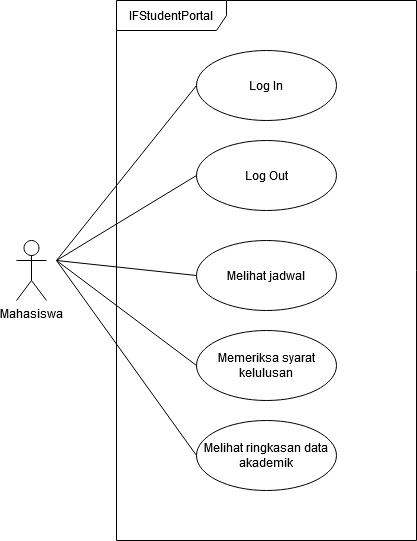

The diagram above was exported from draw.io. Its source (the exported page's mxGraphModel, read from the mxfile embedded in the PNG):
<mxGraphModel dx="1422" dy="791" grid="1" gridSize="10" guides="1" tooltips="1" connect="1" arrows="1" fold="1" page="1" pageScale="1" pageWidth="850" pageHeight="1100" math="0" shadow="0">
  <root>
    <mxCell id="0" />
    <mxCell id="1" parent="0" />
    <mxCell id="9a9Vl0g9fJjDzyqlhz7L-1" value="Mahasiswa" style="shape=umlActor;verticalLabelPosition=bottom;verticalAlign=top;html=1;outlineConnect=0;" vertex="1" parent="1">
      <mxGeometry x="150" y="350" width="30" height="60" as="geometry" />
    </mxCell>
    <mxCell id="9a9Vl0g9fJjDzyqlhz7L-4" value="IFStudentPortal" style="shape=umlFrame;whiteSpace=wrap;html=1;width=110;height=30;" vertex="1" parent="1">
      <mxGeometry x="250" y="110" width="300" height="540" as="geometry" />
    </mxCell>
    <mxCell id="9a9Vl0g9fJjDzyqlhz7L-5" value="Log In" style="ellipse;whiteSpace=wrap;html=1;" vertex="1" parent="1">
      <mxGeometry x="330" y="160" width="140" height="70" as="geometry" />
    </mxCell>
    <mxCell id="9a9Vl0g9fJjDzyqlhz7L-6" value="Log Out" style="ellipse;whiteSpace=wrap;html=1;" vertex="1" parent="1">
      <mxGeometry x="330" y="250" width="140" height="70" as="geometry" />
    </mxCell>
    <mxCell id="9a9Vl0g9fJjDzyqlhz7L-7" value="" style="endArrow=none;html=1;entryX=0;entryY=0.5;entryDx=0;entryDy=0;" edge="1" parent="1" target="9a9Vl0g9fJjDzyqlhz7L-5">
      <mxGeometry width="50" height="50" relative="1" as="geometry">
        <mxPoint x="190" y="370" as="sourcePoint" />
        <mxPoint x="240" y="360" as="targetPoint" />
      </mxGeometry>
    </mxCell>
    <mxCell id="9a9Vl0g9fJjDzyqlhz7L-8" value="" style="endArrow=none;html=1;entryX=0;entryY=0.5;entryDx=0;entryDy=0;" edge="1" parent="1" target="9a9Vl0g9fJjDzyqlhz7L-6">
      <mxGeometry width="50" height="50" relative="1" as="geometry">
        <mxPoint x="190" y="370" as="sourcePoint" />
        <mxPoint x="330" y="195" as="targetPoint" />
      </mxGeometry>
    </mxCell>
    <mxCell id="9a9Vl0g9fJjDzyqlhz7L-9" value="Melihat jadwal" style="ellipse;whiteSpace=wrap;html=1;" vertex="1" parent="1">
      <mxGeometry x="330" y="350" width="140" height="70" as="geometry" />
    </mxCell>
    <mxCell id="9a9Vl0g9fJjDzyqlhz7L-10" value="" style="endArrow=none;html=1;entryX=0;entryY=0.5;entryDx=0;entryDy=0;" edge="1" parent="1" target="9a9Vl0g9fJjDzyqlhz7L-9">
      <mxGeometry width="50" height="50" relative="1" as="geometry">
        <mxPoint x="190" y="370" as="sourcePoint" />
        <mxPoint x="330" y="295" as="targetPoint" />
      </mxGeometry>
    </mxCell>
    <mxCell id="9a9Vl0g9fJjDzyqlhz7L-11" value="Memeriksa syarat kelulusan" style="ellipse;whiteSpace=wrap;html=1;" vertex="1" parent="1">
      <mxGeometry x="330" y="440" width="140" height="70" as="geometry" />
    </mxCell>
    <mxCell id="9a9Vl0g9fJjDzyqlhz7L-12" value="" style="endArrow=none;html=1;entryX=0;entryY=0.5;entryDx=0;entryDy=0;" edge="1" parent="1" target="9a9Vl0g9fJjDzyqlhz7L-11">
      <mxGeometry width="50" height="50" relative="1" as="geometry">
        <mxPoint x="190" y="370" as="sourcePoint" />
        <mxPoint x="330" y="385" as="targetPoint" />
      </mxGeometry>
    </mxCell>
    <mxCell id="9a9Vl0g9fJjDzyqlhz7L-13" value="Melihat ringkasan data akademik" style="ellipse;whiteSpace=wrap;html=1;" vertex="1" parent="1">
      <mxGeometry x="330" y="530" width="140" height="70" as="geometry" />
    </mxCell>
    <mxCell id="9a9Vl0g9fJjDzyqlhz7L-14" value="" style="endArrow=none;html=1;entryX=0;entryY=0.5;entryDx=0;entryDy=0;" edge="1" parent="1" target="9a9Vl0g9fJjDzyqlhz7L-13">
      <mxGeometry width="50" height="50" relative="1" as="geometry">
        <mxPoint x="190" y="370" as="sourcePoint" />
        <mxPoint x="330" y="475" as="targetPoint" />
      </mxGeometry>
    </mxCell>
  </root>
</mxGraphModel>